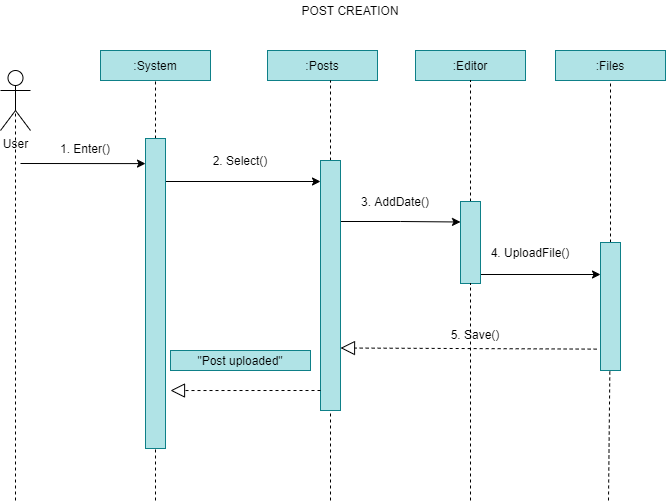

The diagram above was exported from draw.io. Its source (the exported page's mxGraphModel, read from the mxfile embedded in the PNG):
<mxGraphModel dx="470" dy="806" grid="1" gridSize="10" guides="1" tooltips="1" connect="1" arrows="1" fold="1" page="1" pageScale="1" pageWidth="827" pageHeight="1169" math="0" shadow="0">
  <root>
    <mxCell id="0" />
    <mxCell id="1" parent="0" />
    <mxCell id="2" value="User" style="shape=umlActor;verticalLabelPosition=bottom;verticalAlign=top;html=1;outlineConnect=0;" parent="1" vertex="1">
      <mxGeometry x="40" y="130" width="30" height="60" as="geometry" />
    </mxCell>
    <mxCell id="3" value=":System" style="rounded=0;whiteSpace=wrap;html=1;fillColor=#b0e3e6;strokeColor=#0e8088;fontColor=#000000;" parent="1" vertex="1">
      <mxGeometry x="140" y="110" width="110" height="30" as="geometry" />
    </mxCell>
    <mxCell id="4" value=":Posts" style="rounded=0;whiteSpace=wrap;html=1;fillColor=#b0e3e6;strokeColor=#0e8088;fontColor=#000000;" parent="1" vertex="1">
      <mxGeometry x="307" y="110" width="110" height="30" as="geometry" />
    </mxCell>
    <mxCell id="5" value=":Editor" style="rounded=0;whiteSpace=wrap;html=1;fillColor=#b0e3e6;strokeColor=#0e8088;fontColor=#000000;" parent="1" vertex="1">
      <mxGeometry x="455" y="110" width="110" height="30" as="geometry" />
    </mxCell>
    <mxCell id="6" value=":Files" style="rounded=0;whiteSpace=wrap;html=1;fillColor=#b0e3e6;strokeColor=#0e8088;fontColor=#000000;" parent="1" vertex="1">
      <mxGeometry x="595" y="110" width="110" height="30" as="geometry" />
    </mxCell>
    <mxCell id="9" value="" style="endArrow=none;dashed=1;html=1;entryX=0.5;entryY=1;entryDx=0;entryDy=0;" parent="1" source="16" target="3" edge="1">
      <mxGeometry width="50" height="50" relative="1" as="geometry">
        <mxPoint x="195" y="560" as="sourcePoint" />
        <mxPoint x="440" y="380" as="targetPoint" />
      </mxGeometry>
    </mxCell>
    <mxCell id="10" value="" style="endArrow=none;dashed=1;html=1;entryX=0.5;entryY=0.5;entryDx=0;entryDy=0;entryPerimeter=0;" parent="1" target="2" edge="1">
      <mxGeometry width="50" height="50" relative="1" as="geometry">
        <mxPoint x="55" y="560" as="sourcePoint" />
        <mxPoint x="205" y="150" as="targetPoint" />
      </mxGeometry>
    </mxCell>
    <mxCell id="12" value="" style="endArrow=none;dashed=1;html=1;entryX=0.5;entryY=1;entryDx=0;entryDy=0;" parent="1" source="19" edge="1">
      <mxGeometry width="50" height="50" relative="1" as="geometry">
        <mxPoint x="370" y="560" as="sourcePoint" />
        <mxPoint x="370" y="140" as="targetPoint" />
      </mxGeometry>
    </mxCell>
    <mxCell id="13" value="" style="endArrow=none;dashed=1;html=1;entryX=0.5;entryY=1;entryDx=0;entryDy=0;" parent="1" source="22" target="5" edge="1">
      <mxGeometry width="50" height="50" relative="1" as="geometry">
        <mxPoint x="510" y="560" as="sourcePoint" />
        <mxPoint x="250" y="160" as="targetPoint" />
      </mxGeometry>
    </mxCell>
    <mxCell id="14" value="" style="endArrow=none;dashed=1;html=1;" parent="1" source="24" edge="1">
      <mxGeometry width="50" height="50" relative="1" as="geometry">
        <mxPoint x="649.5" y="560" as="sourcePoint" />
        <mxPoint x="650" y="140" as="targetPoint" />
      </mxGeometry>
    </mxCell>
    <mxCell id="29" style="edgeStyle=orthogonalEdgeStyle;rounded=0;orthogonalLoop=1;jettySize=auto;html=1;exitX=1;exitY=0.75;exitDx=0;exitDy=0;entryX=0;entryY=0.25;entryDx=0;entryDy=0;fontColor=#000000;" parent="1" source="19" target="22" edge="1">
      <mxGeometry relative="1" as="geometry">
        <Array as="points">
          <mxPoint x="380" y="281" />
          <mxPoint x="440" y="281" />
        </Array>
      </mxGeometry>
    </mxCell>
    <mxCell id="19" value="" style="rounded=0;whiteSpace=wrap;html=1;fillColor=#b0e3e6;strokeColor=#0e8088;" parent="1" vertex="1">
      <mxGeometry x="360" y="220" width="20" height="250" as="geometry" />
    </mxCell>
    <mxCell id="20" value="" style="endArrow=none;dashed=1;html=1;entryX=0.5;entryY=1;entryDx=0;entryDy=0;" parent="1" target="19" edge="1">
      <mxGeometry width="50" height="50" relative="1" as="geometry">
        <mxPoint x="370" y="560" as="sourcePoint" />
        <mxPoint x="362" y="140" as="targetPoint" />
      </mxGeometry>
    </mxCell>
    <mxCell id="28" style="edgeStyle=orthogonalEdgeStyle;rounded=0;orthogonalLoop=1;jettySize=auto;html=1;exitX=1;exitY=0.25;exitDx=0;exitDy=0;fontColor=#000000;" parent="1" source="16" target="19" edge="1">
      <mxGeometry relative="1" as="geometry">
        <Array as="points">
          <mxPoint x="205" y="241" />
        </Array>
        <mxPoint x="325" y="241" as="targetPoint" />
      </mxGeometry>
    </mxCell>
    <mxCell id="16" value="" style="rounded=0;whiteSpace=wrap;html=1;fillColor=#b0e3e6;strokeColor=#0e8088;" parent="1" vertex="1">
      <mxGeometry x="185" y="198" width="20" height="310" as="geometry" />
    </mxCell>
    <mxCell id="21" value="" style="endArrow=none;dashed=1;html=1;entryX=0.5;entryY=1;entryDx=0;entryDy=0;" parent="1" target="16" edge="1">
      <mxGeometry width="50" height="50" relative="1" as="geometry">
        <mxPoint x="195" y="560" as="sourcePoint" />
        <mxPoint x="195" y="140" as="targetPoint" />
      </mxGeometry>
    </mxCell>
    <mxCell id="30" style="edgeStyle=orthogonalEdgeStyle;rounded=0;orthogonalLoop=1;jettySize=auto;html=1;exitX=1;exitY=0.75;exitDx=0;exitDy=0;entryX=0;entryY=0.25;entryDx=0;entryDy=0;fontColor=#000000;" parent="1" source="22" target="24" edge="1">
      <mxGeometry relative="1" as="geometry">
        <Array as="points">
          <mxPoint x="520" y="334" />
        </Array>
      </mxGeometry>
    </mxCell>
    <mxCell id="22" value="" style="rounded=0;whiteSpace=wrap;html=1;fillColor=#b0e3e6;strokeColor=#0e8088;" parent="1" vertex="1">
      <mxGeometry x="500" y="261" width="20" height="82" as="geometry" />
    </mxCell>
    <mxCell id="23" value="" style="endArrow=none;dashed=1;html=1;entryX=0.5;entryY=1;entryDx=0;entryDy=0;" parent="1" target="22" edge="1">
      <mxGeometry width="50" height="50" relative="1" as="geometry">
        <mxPoint x="510" y="560" as="sourcePoint" />
        <mxPoint x="502" y="140" as="targetPoint" />
      </mxGeometry>
    </mxCell>
    <mxCell id="24" value="" style="rounded=0;whiteSpace=wrap;html=1;fillColor=#b0e3e6;strokeColor=#0e8088;" parent="1" vertex="1">
      <mxGeometry x="640" y="302" width="20" height="128" as="geometry" />
    </mxCell>
    <mxCell id="25" value="" style="endArrow=none;dashed=1;html=1;" parent="1" target="24" edge="1">
      <mxGeometry width="50" height="50" relative="1" as="geometry">
        <mxPoint x="648" y="560" as="sourcePoint" />
        <mxPoint x="642" y="140" as="targetPoint" />
      </mxGeometry>
    </mxCell>
    <mxCell id="35" value="" style="endArrow=classic;html=1;fontColor=#000000;entryX=0;entryY=0.081;entryDx=0;entryDy=0;entryPerimeter=0;" parent="1" target="16" edge="1">
      <mxGeometry width="50" height="50" relative="1" as="geometry">
        <mxPoint x="60" y="223" as="sourcePoint" />
        <mxPoint x="440" y="380" as="targetPoint" />
      </mxGeometry>
    </mxCell>
    <mxCell id="36" value="1. Enter()" style="text;html=1;fillColor=none;align=center;verticalAlign=middle;whiteSpace=wrap;rounded=0;" parent="1" vertex="1">
      <mxGeometry x="90" y="198" width="70" height="20" as="geometry" />
    </mxCell>
    <mxCell id="37" value="2. Select()" style="text;html=1;fillColor=none;align=center;verticalAlign=middle;whiteSpace=wrap;rounded=0;" parent="1" vertex="1">
      <mxGeometry x="230" y="210" width="100" height="20" as="geometry" />
    </mxCell>
    <mxCell id="39" value="3. AddDate()" style="text;html=1;fillColor=none;align=center;verticalAlign=middle;whiteSpace=wrap;rounded=0;" parent="1" vertex="1">
      <mxGeometry x="385" y="251" width="100" height="20" as="geometry" />
    </mxCell>
    <mxCell id="41" value="4. UploadFile()" style="text;html=1;fillColor=none;align=center;verticalAlign=middle;whiteSpace=wrap;rounded=0;" parent="1" vertex="1">
      <mxGeometry x="520" y="302" width="100" height="20" as="geometry" />
    </mxCell>
    <mxCell id="43" value="&quot;Post uploaded&quot;" style="rounded=0;whiteSpace=wrap;html=1;fillColor=#b0e3e6;strokeColor=#0e8088;fontColor=#000000;" parent="1" vertex="1">
      <mxGeometry x="210" y="410" width="140" height="20" as="geometry" />
    </mxCell>
    <mxCell id="44" value="POST CREATION" style="text;html=1;strokeColor=none;fillColor=none;align=center;verticalAlign=middle;whiteSpace=wrap;rounded=0;fontColor=#000000;" parent="1" vertex="1">
      <mxGeometry x="160" y="60" width="460" height="20" as="geometry" />
    </mxCell>
    <mxCell id="48" value="5. Save()" style="text;html=1;fillColor=none;align=center;verticalAlign=middle;whiteSpace=wrap;rounded=0;" parent="1" vertex="1">
      <mxGeometry x="465" y="384" width="100" height="20" as="geometry" />
    </mxCell>
    <mxCell id="51" value="" style="endArrow=block;dashed=1;endFill=0;endSize=12;html=1;exitX=-0.192;exitY=0.833;exitDx=0;exitDy=0;entryX=1;entryY=0.75;entryDx=0;entryDy=0;exitPerimeter=0;" parent="1" source="24" target="19" edge="1">
      <mxGeometry width="160" relative="1" as="geometry">
        <mxPoint x="460" y="480" as="sourcePoint" />
        <mxPoint x="430" y="440" as="targetPoint" />
      </mxGeometry>
    </mxCell>
    <mxCell id="53" value="" style="endArrow=block;dashed=1;endFill=0;endSize=12;html=1;exitX=0;exitY=0.92;exitDx=0;exitDy=0;entryX=1.25;entryY=0.813;entryDx=0;entryDy=0;exitPerimeter=0;entryPerimeter=0;" parent="1" source="19" target="16" edge="1">
      <mxGeometry width="160" relative="1" as="geometry">
        <mxPoint x="520.0000000000001" y="541.124" as="sourcePoint" />
        <mxPoint x="263.84000000000003" y="540" as="targetPoint" />
      </mxGeometry>
    </mxCell>
  </root>
</mxGraphModel>